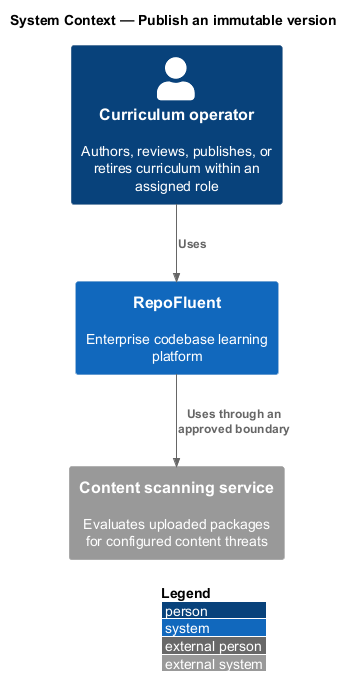

The diagram above was rendered by PlantUML. Its source (embedded in the PNG):
@startuml
!include <C4/C4_Context>
LAYOUT_WITH_LEGEND()
title System Context — Publish an immutable version

Person(actor, "Curriculum operator", "Authors, reviews, publishes, or retires curriculum within an assigned role")
System(repofluent, "RepoFluent", "Enterprise codebase learning platform")
System_Ext(dependency, "Content scanning service", "Evaluates uploaded packages for configured content threats")

Rel(actor, repofluent, "Uses")
Rel(repofluent, dependency, "Uses through an approved boundary")
@enduml